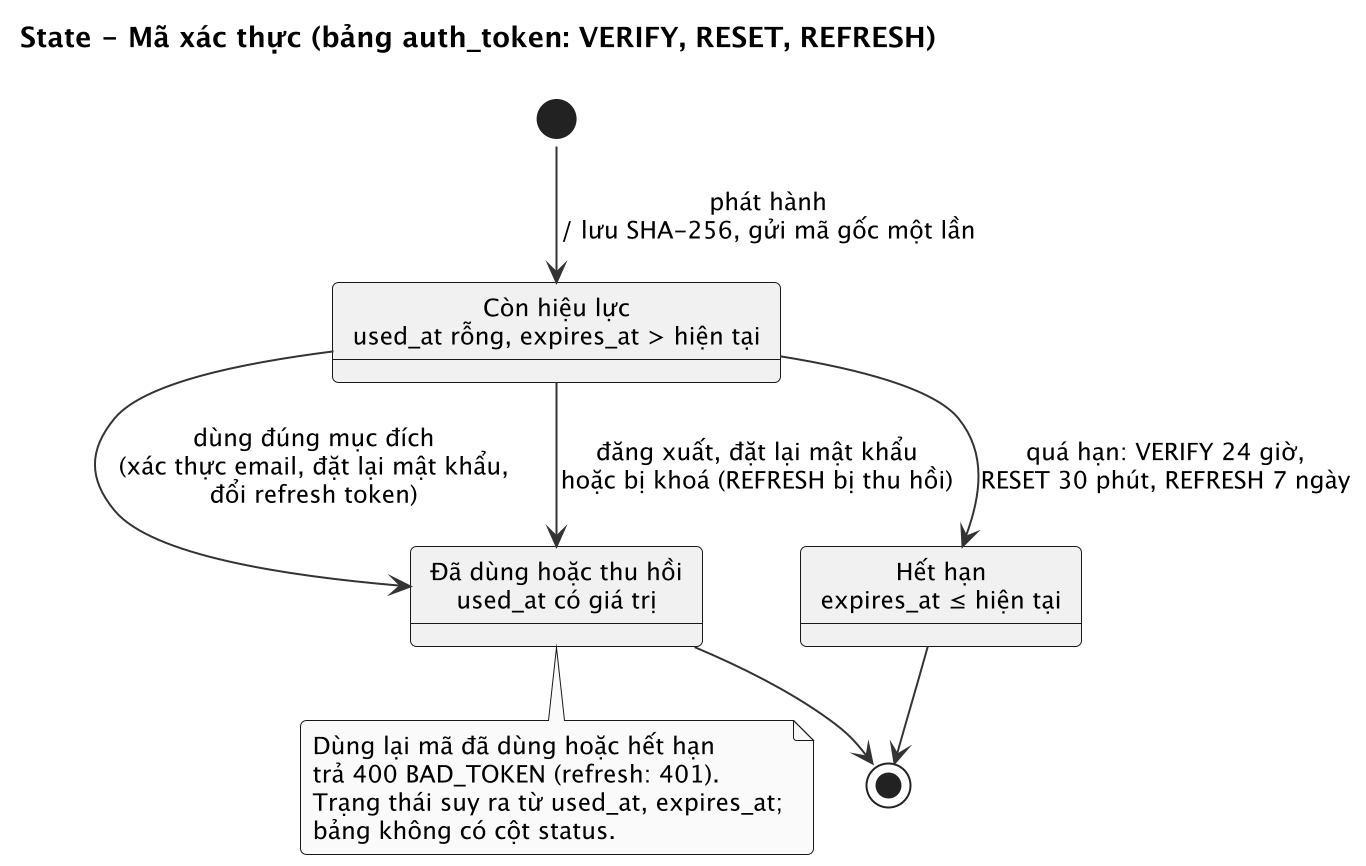

The diagram above was rendered by PlantUML. Its source (embedded in the PNG):
@startuml 20_state_ma_xac_thuc
!pragma layout smetana
skinparam shadowing false
skinparam dpi 192
skinparam monochrome true
skinparam defaultFontName "Liberation Sans"
skinparam defaultFontSize 12
skinparam roundCorner 6
skinparam ArrowColor #333333
skinparam BackgroundColor white
title State - Mã xác thực (bảng auth_token: VERIFY, RESET, REFRESH)
state "Còn hiệu lực\nused_at rỗng, expires_at > hiện tại" as VALID
state "Đã dùng hoặc thu hồi\nused_at có giá trị" as USED
state "Hết hạn\nexpires_at ≤ hiện tại" as EXPIRED
[*] --> VALID : phát hành\n/ lưu SHA-256, gửi mã gốc một lần
VALID --> USED : dùng đúng mục đích\n(xác thực email, đặt lại mật khẩu,\nđổi refresh token)
VALID --> USED : đăng xuất, đặt lại mật khẩu\nhoặc bị khoá (REFRESH bị thu hồi)
VALID --> EXPIRED : quá hạn: VERIFY 24 giờ,\nRESET 30 phút, REFRESH 7 ngày
USED --> [*]
EXPIRED --> [*]
note bottom of USED
  Dùng lại mã đã dùng hoặc hết hạn
  trả 400 BAD_TOKEN (refresh: 401).
  Trạng thái suy ra từ used_at, expires_at;
  bảng không có cột status.
end note
@enduml